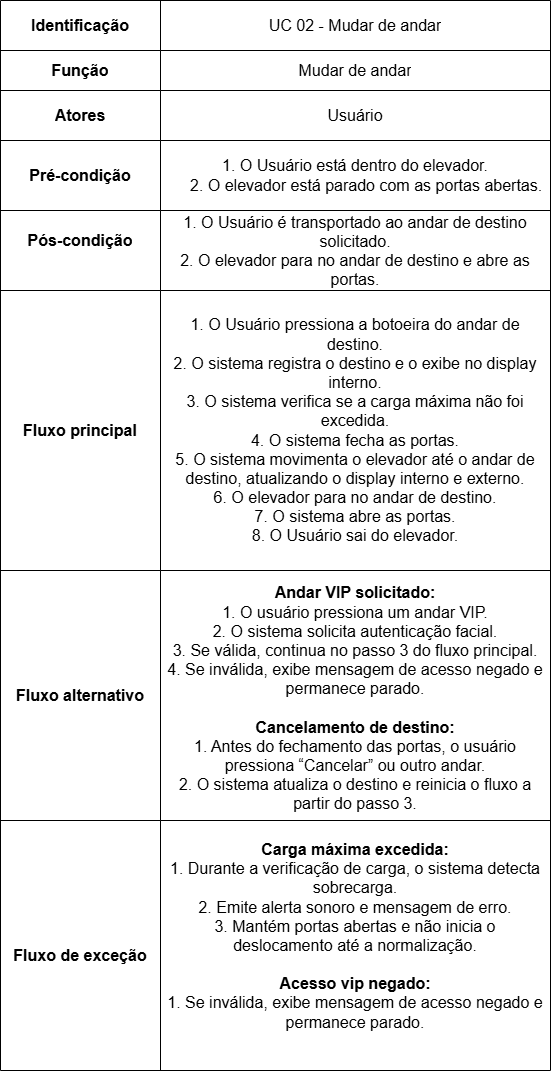

The diagram above was exported from draw.io. Its source (the exported page's mxGraphModel, read from the mxfile embedded in the PNG):
<mxGraphModel dx="925" dy="544" grid="1" gridSize="10" guides="1" tooltips="1" connect="1" arrows="1" fold="1" page="1" pageScale="1" pageWidth="827" pageHeight="1169" math="0" shadow="0">
  <root>
    <mxCell id="0" />
    <mxCell id="1" parent="0" />
    <mxCell id="gF8_7LhXRDI9E1A7muPt-180" value="" style="shape=table;startSize=0;container=1;collapsible=0;childLayout=tableLayout;fontSize=16;verticalAlign=top;" vertex="1" parent="1">
      <mxGeometry x="120" y="50" width="550" height="1070.0000000000027" as="geometry" />
    </mxCell>
    <mxCell id="gF8_7LhXRDI9E1A7muPt-181" value="" style="shape=tableRow;horizontal=0;startSize=0;swimlaneHead=0;swimlaneBody=0;strokeColor=inherit;top=0;left=0;bottom=0;right=0;collapsible=0;dropTarget=0;fillColor=none;points=[[0,0.5],[1,0.5]];portConstraint=eastwest;fontSize=16;" vertex="1" parent="gF8_7LhXRDI9E1A7muPt-180">
      <mxGeometry width="550" height="50" as="geometry" />
    </mxCell>
    <mxCell id="gF8_7LhXRDI9E1A7muPt-182" value="&lt;b&gt;Identificação&lt;/b&gt;" style="shape=partialRectangle;html=1;whiteSpace=wrap;connectable=0;strokeColor=inherit;overflow=hidden;fillColor=none;top=0;left=0;bottom=0;right=0;pointerEvents=1;fontSize=16;" vertex="1" parent="gF8_7LhXRDI9E1A7muPt-181">
      <mxGeometry width="160" height="50" as="geometry">
        <mxRectangle width="160" height="50" as="alternateBounds" />
      </mxGeometry>
    </mxCell>
    <mxCell id="gF8_7LhXRDI9E1A7muPt-183" value="UC 02 - Mudar de andar" style="shape=partialRectangle;html=1;whiteSpace=wrap;connectable=0;strokeColor=inherit;overflow=hidden;fillColor=none;top=0;left=0;bottom=0;right=0;pointerEvents=1;fontSize=16;" vertex="1" parent="gF8_7LhXRDI9E1A7muPt-181">
      <mxGeometry x="160" width="390" height="50" as="geometry">
        <mxRectangle width="390" height="50" as="alternateBounds" />
      </mxGeometry>
    </mxCell>
    <mxCell id="gF8_7LhXRDI9E1A7muPt-184" value="" style="shape=tableRow;horizontal=0;startSize=0;swimlaneHead=0;swimlaneBody=0;strokeColor=inherit;top=0;left=0;bottom=0;right=0;collapsible=0;dropTarget=0;fillColor=none;points=[[0,0.5],[1,0.5]];portConstraint=eastwest;fontSize=16;" vertex="1" parent="gF8_7LhXRDI9E1A7muPt-180">
      <mxGeometry y="50" width="550" height="40" as="geometry" />
    </mxCell>
    <mxCell id="gF8_7LhXRDI9E1A7muPt-185" value="&lt;b&gt;Função&lt;/b&gt;" style="shape=partialRectangle;html=1;whiteSpace=wrap;connectable=0;strokeColor=inherit;overflow=hidden;fillColor=none;top=0;left=0;bottom=0;right=0;pointerEvents=1;fontSize=16;" vertex="1" parent="gF8_7LhXRDI9E1A7muPt-184">
      <mxGeometry width="160" height="40" as="geometry">
        <mxRectangle width="160" height="40" as="alternateBounds" />
      </mxGeometry>
    </mxCell>
    <mxCell id="gF8_7LhXRDI9E1A7muPt-186" value="Mudar de andar" style="shape=partialRectangle;html=1;whiteSpace=wrap;connectable=0;strokeColor=inherit;overflow=hidden;fillColor=none;top=0;left=0;bottom=0;right=0;pointerEvents=1;fontSize=16;verticalAlign=middle;" vertex="1" parent="gF8_7LhXRDI9E1A7muPt-184">
      <mxGeometry x="160" width="390" height="40" as="geometry">
        <mxRectangle width="390" height="40" as="alternateBounds" />
      </mxGeometry>
    </mxCell>
    <mxCell id="gF8_7LhXRDI9E1A7muPt-187" value="" style="shape=tableRow;horizontal=0;startSize=0;swimlaneHead=0;swimlaneBody=0;strokeColor=inherit;top=0;left=0;bottom=0;right=0;collapsible=0;dropTarget=0;fillColor=none;points=[[0,0.5],[1,0.5]];portConstraint=eastwest;fontSize=16;" vertex="1" parent="gF8_7LhXRDI9E1A7muPt-180">
      <mxGeometry y="90" width="550" height="50" as="geometry" />
    </mxCell>
    <mxCell id="gF8_7LhXRDI9E1A7muPt-188" value="&lt;b&gt;Atores&lt;/b&gt;" style="shape=partialRectangle;html=1;whiteSpace=wrap;connectable=0;strokeColor=inherit;overflow=hidden;fillColor=none;top=0;left=0;bottom=0;right=0;pointerEvents=1;fontSize=16;" vertex="1" parent="gF8_7LhXRDI9E1A7muPt-187">
      <mxGeometry width="160" height="50" as="geometry">
        <mxRectangle width="160" height="50" as="alternateBounds" />
      </mxGeometry>
    </mxCell>
    <mxCell id="gF8_7LhXRDI9E1A7muPt-189" value="Usuário" style="shape=partialRectangle;html=1;whiteSpace=wrap;connectable=0;strokeColor=inherit;overflow=hidden;fillColor=none;top=0;left=0;bottom=0;right=0;pointerEvents=1;fontSize=16;" vertex="1" parent="gF8_7LhXRDI9E1A7muPt-187">
      <mxGeometry x="160" width="390" height="50" as="geometry">
        <mxRectangle width="390" height="50" as="alternateBounds" />
      </mxGeometry>
    </mxCell>
    <mxCell id="gF8_7LhXRDI9E1A7muPt-190" style="shape=tableRow;horizontal=0;startSize=0;swimlaneHead=0;swimlaneBody=0;strokeColor=inherit;top=0;left=0;bottom=0;right=0;collapsible=0;dropTarget=0;fillColor=none;points=[[0,0.5],[1,0.5]];portConstraint=eastwest;fontSize=16;" vertex="1" parent="gF8_7LhXRDI9E1A7muPt-180">
      <mxGeometry y="140" width="550" height="70" as="geometry" />
    </mxCell>
    <mxCell id="gF8_7LhXRDI9E1A7muPt-191" value="&lt;b&gt;Pré-condição&lt;/b&gt;" style="shape=partialRectangle;html=1;whiteSpace=wrap;connectable=0;strokeColor=inherit;overflow=hidden;fillColor=none;top=0;left=0;bottom=0;right=0;pointerEvents=1;fontSize=16;" vertex="1" parent="gF8_7LhXRDI9E1A7muPt-190">
      <mxGeometry width="160" height="70" as="geometry">
        <mxRectangle width="160" height="70" as="alternateBounds" />
      </mxGeometry>
    </mxCell>
    <mxCell id="gF8_7LhXRDI9E1A7muPt-192" value="1. O Usuário está dentro do elevador.&lt;br&gt;&amp;nbsp; &amp;nbsp; &amp;nbsp;2. O elevador está parado com as portas abertas." style="shape=partialRectangle;html=1;whiteSpace=wrap;connectable=0;strokeColor=inherit;overflow=hidden;fillColor=none;top=0;left=0;bottom=0;right=0;pointerEvents=1;fontSize=16;" vertex="1" parent="gF8_7LhXRDI9E1A7muPt-190">
      <mxGeometry x="160" width="390" height="70" as="geometry">
        <mxRectangle width="390" height="70" as="alternateBounds" />
      </mxGeometry>
    </mxCell>
    <mxCell id="gF8_7LhXRDI9E1A7muPt-193" style="shape=tableRow;horizontal=0;startSize=0;swimlaneHead=0;swimlaneBody=0;strokeColor=inherit;top=0;left=0;bottom=0;right=0;collapsible=0;dropTarget=0;fillColor=none;points=[[0,0.5],[1,0.5]];portConstraint=eastwest;fontSize=16;" vertex="1" parent="gF8_7LhXRDI9E1A7muPt-180">
      <mxGeometry y="210" width="550" height="80" as="geometry" />
    </mxCell>
    <mxCell id="gF8_7LhXRDI9E1A7muPt-194" value="&lt;div&gt;&lt;span style=&quot;background-color: transparent; color: light-dark(rgb(0, 0, 0), rgb(255, 255, 255));&quot;&gt;&lt;b&gt;Pós-condição&lt;/b&gt;&lt;/span&gt;&lt;/div&gt;&lt;div&gt;&lt;br&gt;&lt;/div&gt;" style="shape=partialRectangle;html=1;whiteSpace=wrap;connectable=0;strokeColor=inherit;overflow=hidden;fillColor=none;top=0;left=0;bottom=0;right=0;pointerEvents=1;fontSize=16;" vertex="1" parent="gF8_7LhXRDI9E1A7muPt-193">
      <mxGeometry width="160" height="80" as="geometry">
        <mxRectangle width="160" height="80" as="alternateBounds" />
      </mxGeometry>
    </mxCell>
    <mxCell id="gF8_7LhXRDI9E1A7muPt-195" value="1. O Usuário é transportado ao andar de destino solicitado.&lt;br/&gt;2. O elevador para no andar de destino e abre as portas." style="shape=partialRectangle;html=1;whiteSpace=wrap;connectable=0;strokeColor=inherit;overflow=hidden;fillColor=none;top=0;left=0;bottom=0;right=0;pointerEvents=1;fontSize=16;" vertex="1" parent="gF8_7LhXRDI9E1A7muPt-193">
      <mxGeometry x="160" width="390" height="80" as="geometry">
        <mxRectangle width="390" height="80" as="alternateBounds" />
      </mxGeometry>
    </mxCell>
    <mxCell id="gF8_7LhXRDI9E1A7muPt-196" style="shape=tableRow;horizontal=0;startSize=0;swimlaneHead=0;swimlaneBody=0;strokeColor=inherit;top=0;left=0;bottom=0;right=0;collapsible=0;dropTarget=0;fillColor=none;points=[[0,0.5],[1,0.5]];portConstraint=eastwest;fontSize=16;" vertex="1" parent="gF8_7LhXRDI9E1A7muPt-180">
      <mxGeometry y="290" width="550" height="280" as="geometry" />
    </mxCell>
    <mxCell id="gF8_7LhXRDI9E1A7muPt-197" value="&lt;b&gt;Fluxo principal&lt;/b&gt;" style="shape=partialRectangle;html=1;whiteSpace=wrap;connectable=0;strokeColor=inherit;overflow=hidden;fillColor=none;top=0;left=0;bottom=0;right=0;pointerEvents=1;fontSize=16;" vertex="1" parent="gF8_7LhXRDI9E1A7muPt-196">
      <mxGeometry width="160" height="280" as="geometry">
        <mxRectangle width="160" height="280" as="alternateBounds" />
      </mxGeometry>
    </mxCell>
    <mxCell id="gF8_7LhXRDI9E1A7muPt-198" value="1. O Usuário pressiona a botoeira do andar de destino.&lt;br&gt;2. O sistema registra o destino e o exibe no display interno.&lt;br&gt;3. O sistema verifica se a carga máxima não foi excedida.&lt;br&gt;4. O sistema fecha as portas.&lt;br&gt;5. O sistema movimenta o elevador até o andar de destino, atualizando o display interno e externo.&lt;br&gt;6. O elevador para no andar de destino.&lt;br&gt;7. O sistema abre as portas.&lt;br&gt;8. O Usuário sai do elevador." style="shape=partialRectangle;html=1;whiteSpace=wrap;connectable=0;strokeColor=inherit;overflow=hidden;fillColor=none;top=0;left=0;bottom=0;right=0;pointerEvents=1;fontSize=16;" vertex="1" parent="gF8_7LhXRDI9E1A7muPt-196">
      <mxGeometry x="160" width="390" height="280" as="geometry">
        <mxRectangle width="390" height="280" as="alternateBounds" />
      </mxGeometry>
    </mxCell>
    <mxCell id="gF8_7LhXRDI9E1A7muPt-199" style="shape=tableRow;horizontal=0;startSize=0;swimlaneHead=0;swimlaneBody=0;strokeColor=inherit;top=0;left=0;bottom=0;right=0;collapsible=0;dropTarget=0;fillColor=none;points=[[0,0.5],[1,0.5]];portConstraint=eastwest;fontSize=16;" vertex="1" parent="gF8_7LhXRDI9E1A7muPt-180">
      <mxGeometry y="570" width="550" height="250" as="geometry" />
    </mxCell>
    <mxCell id="gF8_7LhXRDI9E1A7muPt-200" value="&lt;b&gt;Fluxo alternativo&lt;/b&gt;" style="shape=partialRectangle;html=1;whiteSpace=wrap;connectable=0;strokeColor=inherit;overflow=hidden;fillColor=none;top=0;left=0;bottom=0;right=0;pointerEvents=1;fontSize=16;" vertex="1" parent="gF8_7LhXRDI9E1A7muPt-199">
      <mxGeometry width="160" height="250" as="geometry">
        <mxRectangle width="160" height="250" as="alternateBounds" />
      </mxGeometry>
    </mxCell>
    <mxCell id="gF8_7LhXRDI9E1A7muPt-201" value="&lt;table&gt;&lt;tbody&gt;&lt;tr&gt;&lt;td data-col-size=&quot;sm&quot; data-end=&quot;1373&quot; data-start=&quot;1349&quot;&gt;&lt;strong data-end=&quot;1372&quot; data-start=&quot;1351&quot;&gt;&lt;/strong&gt;&lt;/td&gt;&lt;/tr&gt;&lt;/tbody&gt;&lt;/table&gt;&lt;table&gt;&lt;tbody&gt;&lt;tr&gt;&lt;td data-end=&quot;1827&quot; data-start=&quot;1373&quot; data-col-size=&quot;xl&quot;&gt;&lt;strong data-end=&quot;1412&quot; data-start=&quot;1375&quot;&gt;Andar VIP solicitado:&lt;/strong&gt;&lt;br&gt;1. O usuário pressiona um andar VIP.&lt;br&gt;2. O sistema solicita autenticação facial.&lt;br&gt;3. Se válida, continua no passo 3 do fluxo principal.&lt;br&gt;4. Se inválida, exibe mensagem de acesso negado e permanece parado.&lt;br&gt;&lt;br&gt;&lt;strong data-end=&quot;1665&quot; data-start=&quot;1634&quot;&gt;Cancelamento de destino:&lt;/strong&gt;&lt;br&gt;1. Antes do fechamento das portas, o usuário pressiona “Cancelar” ou outro andar.&lt;br&gt;2. O sistema atualiza o destino e reinicia o fluxo a partir do passo 3.&lt;/td&gt;&lt;/tr&gt;&lt;/tbody&gt;&lt;/table&gt;" style="shape=partialRectangle;html=1;whiteSpace=wrap;connectable=0;strokeColor=inherit;overflow=hidden;fillColor=none;top=0;left=0;bottom=0;right=0;pointerEvents=1;fontSize=16;" vertex="1" parent="gF8_7LhXRDI9E1A7muPt-199">
      <mxGeometry x="160" width="390" height="250" as="geometry">
        <mxRectangle width="390" height="250" as="alternateBounds" />
      </mxGeometry>
    </mxCell>
    <mxCell id="gF8_7LhXRDI9E1A7muPt-202" style="shape=tableRow;horizontal=0;startSize=0;swimlaneHead=0;swimlaneBody=0;strokeColor=inherit;top=0;left=0;bottom=0;right=0;collapsible=0;dropTarget=0;fillColor=none;points=[[0,0.5],[1,0.5]];portConstraint=eastwest;fontSize=16;" vertex="1" parent="gF8_7LhXRDI9E1A7muPt-180">
      <mxGeometry y="820" width="550" height="250" as="geometry" />
    </mxCell>
    <mxCell id="gF8_7LhXRDI9E1A7muPt-203" value="&lt;b&gt;&lt;br&gt;Fluxo de exceção&lt;br&gt;&lt;/b&gt;" style="shape=partialRectangle;html=1;whiteSpace=wrap;connectable=0;strokeColor=inherit;overflow=hidden;fillColor=none;top=0;left=0;bottom=0;right=0;pointerEvents=1;fontSize=16;" vertex="1" parent="gF8_7LhXRDI9E1A7muPt-202">
      <mxGeometry width="160" height="250" as="geometry">
        <mxRectangle width="160" height="250" as="alternateBounds" />
      </mxGeometry>
    </mxCell>
    <mxCell id="gF8_7LhXRDI9E1A7muPt-204" value="&lt;div class=&quot;_tableContainer_1rjym_1&quot;&gt;&lt;div class=&quot;group _tableWrapper_1rjym_13 flex w-fit flex-col-reverse&quot; tabindex=&quot;-1&quot;&gt;&lt;table class=&quot;w-fit min-w-(--thread-content-width)&quot; data-end=&quot;2403&quot; data-start=&quot;423&quot;&gt;&lt;tbody data-end=&quot;2403&quot; data-start=&quot;518&quot;&gt;&lt;tr data-end=&quot;2403&quot; data-start=&quot;1828&quot;&gt;&lt;td data-end=&quot;2403&quot; data-start=&quot;1851&quot; data-col-size=&quot;xl&quot;&gt;&lt;strong data-end=&quot;1892&quot; data-start=&quot;1853&quot;&gt;Carga máxima excedida:&lt;/strong&gt;&lt;br&gt;1. Durante a verificação de carga, o sistema detecta sobrecarga.&lt;br&gt;2. Emite alerta sonoro e mensagem de erro.&lt;br&gt;3. Mantém portas abertas e não inicia o deslocamento até a normalização.&lt;br&gt;&lt;br&gt;&lt;b&gt;Acesso vip negado:&lt;/b&gt;&lt;br&gt;1. Se inválida, exibe mensagem de acesso negado e permanece parado.&lt;br&gt;&lt;br&gt;&lt;/td&gt;&lt;/tr&gt;&lt;/tbody&gt;&lt;/table&gt;&lt;/div&gt;&lt;/div&gt;" style="shape=partialRectangle;html=1;whiteSpace=wrap;connectable=0;strokeColor=inherit;overflow=hidden;fillColor=none;top=0;left=0;bottom=0;right=0;pointerEvents=1;fontSize=16;" vertex="1" parent="gF8_7LhXRDI9E1A7muPt-202">
      <mxGeometry x="160" width="390" height="250" as="geometry">
        <mxRectangle width="390" height="250" as="alternateBounds" />
      </mxGeometry>
    </mxCell>
  </root>
</mxGraphModel>